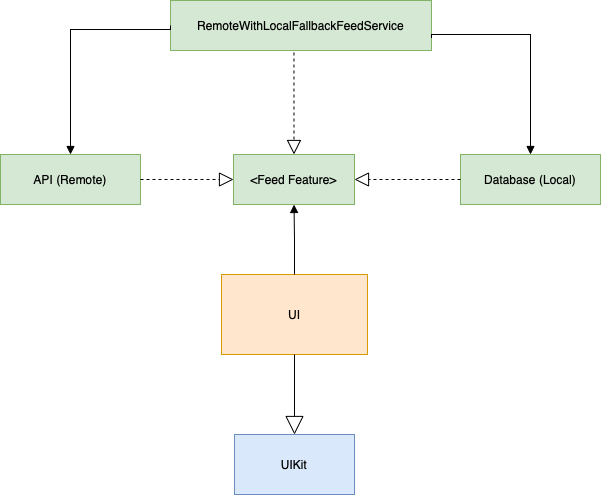

The diagram above was exported from draw.io. Its source (the exported page's mxGraphModel, read from the mxfile embedded in the PNG):
<mxGraphModel dx="838" dy="622" grid="1" gridSize="10" guides="1" tooltips="1" connect="1" arrows="1" fold="1" page="1" pageScale="1" pageWidth="827" pageHeight="1169" math="0" shadow="0">
  <root>
    <mxCell id="0" />
    <mxCell id="1" parent="0" />
    <mxCell id="xvXgoMSeqKUVDyzRJI4p-1" value="UI" style="rounded=0;whiteSpace=wrap;html=1;fillColor=#ffe6cc;strokeColor=#d79b00;" vertex="1" parent="1">
      <mxGeometry x="341" y="310" width="146" height="80" as="geometry" />
    </mxCell>
    <mxCell id="xvXgoMSeqKUVDyzRJI4p-2" value="UIKit" style="rounded=0;whiteSpace=wrap;html=1;fillColor=#dae8fc;strokeColor=#6c8ebf;" vertex="1" parent="1">
      <mxGeometry x="354" y="470" width="120" height="60" as="geometry" />
    </mxCell>
    <mxCell id="xvXgoMSeqKUVDyzRJI4p-3" value="" style="endArrow=block;endSize=16;endFill=0;html=1;rounded=0;entryX=0.5;entryY=0;entryDx=0;entryDy=0;exitX=0.5;exitY=1;exitDx=0;exitDy=0;" edge="1" parent="1" source="xvXgoMSeqKUVDyzRJI4p-1" target="xvXgoMSeqKUVDyzRJI4p-2">
      <mxGeometry width="160" relative="1" as="geometry">
        <mxPoint x="330" y="320" as="sourcePoint" />
        <mxPoint x="490" y="320" as="targetPoint" />
      </mxGeometry>
    </mxCell>
    <mxCell id="xvXgoMSeqKUVDyzRJI4p-4" value="&amp;lt;Feed Feature&amp;gt;" style="html=1;whiteSpace=wrap;fillColor=#d5e8d4;strokeColor=#82b366;" vertex="1" parent="1">
      <mxGeometry x="353" y="190" width="121" height="50" as="geometry" />
    </mxCell>
    <mxCell id="xvXgoMSeqKUVDyzRJI4p-6" value="&lt;br&gt;" style="html=1;verticalAlign=bottom;endArrow=block;edgeStyle=elbowEdgeStyle;elbow=vertical;curved=0;rounded=0;entryX=0.5;entryY=1;entryDx=0;entryDy=0;" edge="1" parent="1" source="xvXgoMSeqKUVDyzRJI4p-1" target="xvXgoMSeqKUVDyzRJI4p-4">
      <mxGeometry width="80" relative="1" as="geometry">
        <mxPoint x="370" y="320" as="sourcePoint" />
        <mxPoint x="450" y="320" as="targetPoint" />
      </mxGeometry>
    </mxCell>
    <mxCell id="xvXgoMSeqKUVDyzRJI4p-7" value="API (Remote)" style="html=1;whiteSpace=wrap;fillColor=#d5e8d4;strokeColor=#82b366;" vertex="1" parent="1">
      <mxGeometry x="120" y="190" width="140" height="50" as="geometry" />
    </mxCell>
    <mxCell id="xvXgoMSeqKUVDyzRJI4p-8" value="" style="endArrow=block;dashed=1;endFill=0;endSize=12;html=1;rounded=0;entryX=0;entryY=0.5;entryDx=0;entryDy=0;exitX=1;exitY=0.5;exitDx=0;exitDy=0;" edge="1" parent="1" source="xvXgoMSeqKUVDyzRJI4p-7" target="xvXgoMSeqKUVDyzRJI4p-4">
      <mxGeometry width="160" relative="1" as="geometry">
        <mxPoint x="330" y="320" as="sourcePoint" />
        <mxPoint x="490" y="320" as="targetPoint" />
      </mxGeometry>
    </mxCell>
    <mxCell id="xvXgoMSeqKUVDyzRJI4p-9" value="Database (Local)" style="html=1;whiteSpace=wrap;fillColor=#d5e8d4;strokeColor=#82b366;" vertex="1" parent="1">
      <mxGeometry x="580" y="190" width="140" height="50" as="geometry" />
    </mxCell>
    <mxCell id="xvXgoMSeqKUVDyzRJI4p-10" value="" style="endArrow=block;dashed=1;endFill=0;endSize=12;html=1;rounded=0;entryX=1;entryY=0.5;entryDx=0;entryDy=0;exitX=0;exitY=0.5;exitDx=0;exitDy=0;" edge="1" parent="1" source="xvXgoMSeqKUVDyzRJI4p-9" target="xvXgoMSeqKUVDyzRJI4p-4">
      <mxGeometry width="160" relative="1" as="geometry">
        <mxPoint x="270" y="225" as="sourcePoint" />
        <mxPoint x="363" y="225" as="targetPoint" />
      </mxGeometry>
    </mxCell>
    <mxCell id="xvXgoMSeqKUVDyzRJI4p-11" value="RemoteWithLocalFallbackFeedService" style="html=1;whiteSpace=wrap;fillColor=#d5e8d4;strokeColor=#82b366;" vertex="1" parent="1">
      <mxGeometry x="290" y="36" width="261" height="50" as="geometry" />
    </mxCell>
    <mxCell id="xvXgoMSeqKUVDyzRJI4p-12" value="" style="endArrow=block;dashed=1;endFill=0;endSize=12;html=1;rounded=0;exitX=0.473;exitY=1.04;exitDx=0;exitDy=0;exitPerimeter=0;entryX=0.5;entryY=0;entryDx=0;entryDy=0;" edge="1" parent="1" source="xvXgoMSeqKUVDyzRJI4p-11" target="xvXgoMSeqKUVDyzRJI4p-4">
      <mxGeometry width="160" relative="1" as="geometry">
        <mxPoint x="330" y="320" as="sourcePoint" />
        <mxPoint x="490" y="320" as="targetPoint" />
      </mxGeometry>
    </mxCell>
    <mxCell id="xvXgoMSeqKUVDyzRJI4p-13" value="" style="html=1;verticalAlign=bottom;endArrow=block;edgeStyle=elbowEdgeStyle;elbow=vertical;curved=0;rounded=0;entryX=0.5;entryY=0;entryDx=0;entryDy=0;exitX=1;exitY=0.75;exitDx=0;exitDy=0;" edge="1" parent="1" source="xvXgoMSeqKUVDyzRJI4p-11" target="xvXgoMSeqKUVDyzRJI4p-9">
      <mxGeometry width="80" relative="1" as="geometry">
        <mxPoint x="370" y="320" as="sourcePoint" />
        <mxPoint x="450" y="320" as="targetPoint" />
        <Array as="points">
          <mxPoint x="600" y="70" />
        </Array>
      </mxGeometry>
    </mxCell>
    <mxCell id="xvXgoMSeqKUVDyzRJI4p-14" value="" style="html=1;verticalAlign=bottom;endArrow=block;edgeStyle=elbowEdgeStyle;elbow=vertical;curved=0;rounded=0;exitX=0;exitY=0.5;exitDx=0;exitDy=0;entryX=0.5;entryY=0;entryDx=0;entryDy=0;" edge="1" parent="1" source="xvXgoMSeqKUVDyzRJI4p-11" target="xvXgoMSeqKUVDyzRJI4p-7">
      <mxGeometry width="80" relative="1" as="geometry">
        <mxPoint x="561" y="75" as="sourcePoint" />
        <mxPoint x="200" y="180" as="targetPoint" />
        <Array as="points">
          <mxPoint x="210" y="65" />
        </Array>
      </mxGeometry>
    </mxCell>
  </root>
</mxGraphModel>